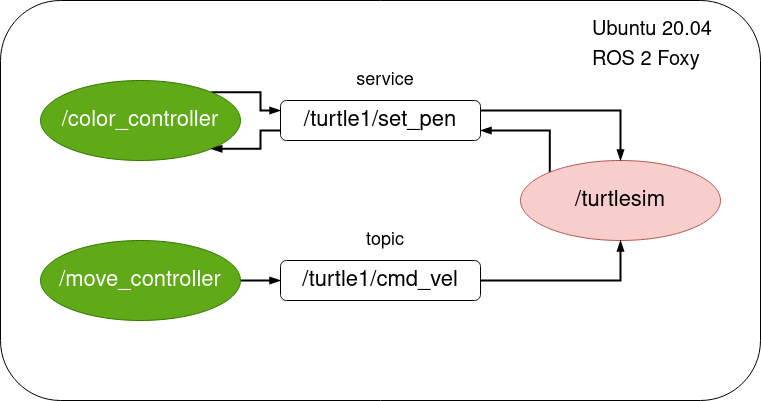

The diagram above was exported from draw.io. Its source (the exported page's mxGraphModel, read from the mxfile embedded in the PNG):
<mxGraphModel dx="1362" dy="-137" grid="1" gridSize="10" guides="1" tooltips="1" connect="1" arrows="1" fold="1" page="1" pageScale="1" pageWidth="1169" pageHeight="827" math="0" shadow="0">
  <root>
    <mxCell id="0" />
    <mxCell id="1" parent="0" />
    <mxCell id="8QPdw4msQSsCbI8SWVOe-16" value="" style="rounded=1;whiteSpace=wrap;html=1;" parent="1" vertex="1">
      <mxGeometry x="120" y="880" width="760" height="400" as="geometry" />
    </mxCell>
    <mxCell id="8QPdw4msQSsCbI8SWVOe-12" style="edgeStyle=orthogonalEdgeStyle;rounded=0;orthogonalLoop=1;jettySize=auto;html=1;exitX=1;exitY=0;exitDx=0;exitDy=0;entryX=0;entryY=0.25;entryDx=0;entryDy=0;strokeWidth=2;endArrow=blockThin;endFill=1;" parent="1" source="8QPdw4msQSsCbI8SWVOe-1" target="8QPdw4msQSsCbI8SWVOe-6" edge="1">
      <mxGeometry relative="1" as="geometry" />
    </mxCell>
    <mxCell id="8QPdw4msQSsCbI8SWVOe-1" value="&lt;font style=&quot;font-size: 22px&quot;&gt;/color_controller&lt;/font&gt;" style="ellipse;whiteSpace=wrap;html=1;fillColor=#60a917;strokeColor=#2D7600;fontColor=#ffffff;" parent="1" vertex="1">
      <mxGeometry x="160" y="960" width="200" height="80" as="geometry" />
    </mxCell>
    <mxCell id="8QPdw4msQSsCbI8SWVOe-10" style="edgeStyle=orthogonalEdgeStyle;rounded=0;orthogonalLoop=1;jettySize=auto;html=1;exitX=1;exitY=0.5;exitDx=0;exitDy=0;entryX=0;entryY=0.5;entryDx=0;entryDy=0;strokeWidth=2;endArrow=blockThin;endFill=1;" parent="1" source="8QPdw4msQSsCbI8SWVOe-2" target="8QPdw4msQSsCbI8SWVOe-5" edge="1">
      <mxGeometry relative="1" as="geometry" />
    </mxCell>
    <mxCell id="8QPdw4msQSsCbI8SWVOe-2" value="&lt;font style=&quot;font-size: 22px&quot;&gt;/move_controller&lt;/font&gt;" style="ellipse;whiteSpace=wrap;html=1;fillColor=#60a917;strokeColor=#2D7600;fontColor=#ffffff;" parent="1" vertex="1">
      <mxGeometry x="160" y="1120" width="200" height="80" as="geometry" />
    </mxCell>
    <mxCell id="8QPdw4msQSsCbI8SWVOe-14" style="edgeStyle=orthogonalEdgeStyle;rounded=0;orthogonalLoop=1;jettySize=auto;html=1;exitX=0;exitY=0;exitDx=0;exitDy=0;entryX=1;entryY=0.75;entryDx=0;entryDy=0;strokeWidth=2;endArrow=blockThin;endFill=1;" parent="1" source="8QPdw4msQSsCbI8SWVOe-4" target="8QPdw4msQSsCbI8SWVOe-6" edge="1">
      <mxGeometry relative="1" as="geometry">
        <Array as="points">
          <mxPoint x="669" y="1010" />
        </Array>
      </mxGeometry>
    </mxCell>
    <mxCell id="8QPdw4msQSsCbI8SWVOe-4" value="&lt;font style=&quot;font-size: 22px&quot;&gt;/turtlesim&lt;/font&gt;" style="ellipse;whiteSpace=wrap;html=1;fillColor=#f8cecc;strokeColor=#b85450;" parent="1" vertex="1">
      <mxGeometry x="640" y="1040" width="200" height="80" as="geometry" />
    </mxCell>
    <mxCell id="8QPdw4msQSsCbI8SWVOe-11" style="edgeStyle=orthogonalEdgeStyle;rounded=0;orthogonalLoop=1;jettySize=auto;html=1;exitX=1;exitY=0.5;exitDx=0;exitDy=0;entryX=0.5;entryY=1;entryDx=0;entryDy=0;strokeWidth=2;endArrow=blockThin;endFill=1;" parent="1" source="8QPdw4msQSsCbI8SWVOe-5" target="8QPdw4msQSsCbI8SWVOe-4" edge="1">
      <mxGeometry relative="1" as="geometry" />
    </mxCell>
    <mxCell id="8QPdw4msQSsCbI8SWVOe-5" value="&lt;font style=&quot;font-size: 22px&quot;&gt;/turtle1/cmd_vel&lt;/font&gt;" style="rounded=1;whiteSpace=wrap;html=1;" parent="1" vertex="1">
      <mxGeometry x="400" y="1140" width="200" height="40" as="geometry" />
    </mxCell>
    <mxCell id="8QPdw4msQSsCbI8SWVOe-13" style="edgeStyle=orthogonalEdgeStyle;rounded=0;orthogonalLoop=1;jettySize=auto;html=1;exitX=1;exitY=0.25;exitDx=0;exitDy=0;entryX=0.5;entryY=0;entryDx=0;entryDy=0;strokeWidth=2;endArrow=blockThin;endFill=1;" parent="1" source="8QPdw4msQSsCbI8SWVOe-6" target="8QPdw4msQSsCbI8SWVOe-4" edge="1">
      <mxGeometry relative="1" as="geometry" />
    </mxCell>
    <mxCell id="8QPdw4msQSsCbI8SWVOe-15" style="edgeStyle=orthogonalEdgeStyle;rounded=0;orthogonalLoop=1;jettySize=auto;html=1;exitX=0;exitY=0.75;exitDx=0;exitDy=0;entryX=1;entryY=1;entryDx=0;entryDy=0;strokeWidth=2;endArrow=blockThin;endFill=1;" parent="1" source="8QPdw4msQSsCbI8SWVOe-6" target="8QPdw4msQSsCbI8SWVOe-1" edge="1">
      <mxGeometry relative="1" as="geometry" />
    </mxCell>
    <mxCell id="8QPdw4msQSsCbI8SWVOe-6" value="&lt;font style=&quot;font-size: 22px&quot;&gt;/turtle1/set_pen&lt;/font&gt;" style="rounded=1;whiteSpace=wrap;html=1;" parent="1" vertex="1">
      <mxGeometry x="400" y="980" width="200" height="40" as="geometry" />
    </mxCell>
    <mxCell id="8QPdw4msQSsCbI8SWVOe-7" value="&lt;font style=&quot;font-size: 18px&quot;&gt;topic&lt;/font&gt;" style="text;html=1;strokeColor=none;fillColor=none;align=center;verticalAlign=middle;whiteSpace=wrap;rounded=0;" parent="1" vertex="1">
      <mxGeometry x="450" y="1110" width="110" height="20" as="geometry" />
    </mxCell>
    <mxCell id="8QPdw4msQSsCbI8SWVOe-8" value="&lt;font style=&quot;font-size: 18px&quot;&gt;service&lt;/font&gt;" style="text;html=1;strokeColor=none;fillColor=none;align=center;verticalAlign=middle;whiteSpace=wrap;rounded=0;" parent="1" vertex="1">
      <mxGeometry x="435" y="950" width="140" height="20" as="geometry" />
    </mxCell>
    <mxCell id="8QPdw4msQSsCbI8SWVOe-18" value="Ubuntu 20.04" style="text;html=1;strokeColor=none;fillColor=none;align=left;verticalAlign=middle;whiteSpace=wrap;rounded=0;fontSize=20;" parent="1" vertex="1">
      <mxGeometry x="710" y="900" width="140" height="20" as="geometry" />
    </mxCell>
    <mxCell id="8QPdw4msQSsCbI8SWVOe-19" value="ROS 2 Foxy" style="text;html=1;strokeColor=none;fillColor=none;align=left;verticalAlign=middle;whiteSpace=wrap;rounded=0;fontSize=20;" parent="1" vertex="1">
      <mxGeometry x="710" y="930" width="140" height="20" as="geometry" />
    </mxCell>
  </root>
</mxGraphModel>